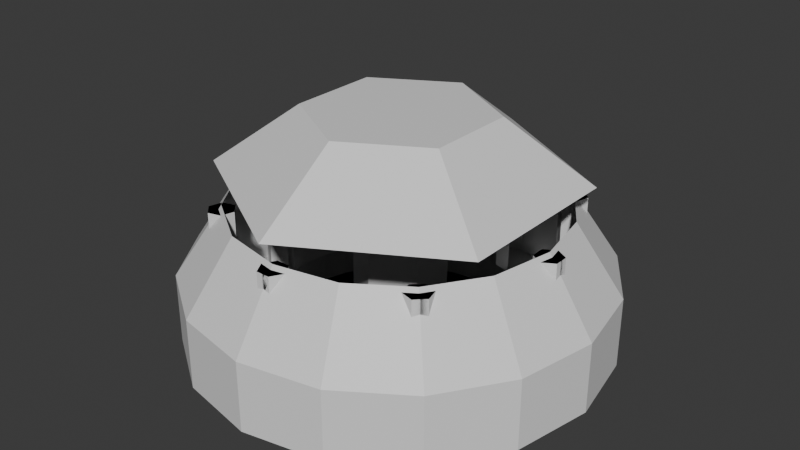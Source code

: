 # Source: CylinderLevel.blend  (saved by Blender 4.0.36; exported with 4.5.12 LTS)
import bpy
from mathutils import Matrix  # noqa: F401  (used for matrix-valued properties, if any)

bpy.ops.wm.read_factory_settings(use_empty=True)
scene = bpy.context.scene
scene.name = 'Scene'

# ---- collections
col_collection = bpy.data.collections.new('Collection'); scene.collection.children.link(col_collection)

# ---- materials (node trees are filled in below, after node groups)
mat_arena = bpy.data.materials.new('Arena')
mat_arena.use_transparent_shadow = False
mat_pillar = bpy.data.materials.new('Pillar')
mat_pillar.use_transparent_shadow = False

# ---- material node trees
mat_arena.use_nodes = True; mat_arena.node_tree.nodes.clear()
_N = mat_arena.node_tree.nodes; _L = mat_arena.node_tree.links
n0 = _N.new('ShaderNodeBsdfPrincipled'); n0.name = 'Principled BSDF'; n0.location = (10, 300)
n0.inputs[3].default_value = 1.45
n1 = _N.new('ShaderNodeOutputMaterial'); n1.name = 'Material Output'; n1.location = (300, 300)
_L.new(n0.outputs[0], n1.inputs[0])
n1.is_active_output = True
mat_pillar.use_nodes = True; mat_pillar.node_tree.nodes.clear()
_N = mat_pillar.node_tree.nodes; _L = mat_pillar.node_tree.links
n0 = _N.new('ShaderNodeBsdfPrincipled'); n0.name = 'Principled BSDF'; n0.location = (10, 300)
n0.inputs[3].default_value = 1.45
n1 = _N.new('ShaderNodeOutputMaterial'); n1.name = 'Material Output'; n1.location = (300, 300)
_L.new(n0.outputs[0], n1.inputs[0])
n1.is_active_output = True

# ---- world
world_world = bpy.data.worlds.new('World'); scene.world = world_world
world_world.use_nodes = True; world_world.node_tree.nodes.clear()
_N = world_world.node_tree.nodes; _L = world_world.node_tree.links
n0 = _N.new('ShaderNodeOutputWorld'); n0.name = 'World Output'; n0.location = (300, 300)
n1 = _N.new('ShaderNodeBackground'); n1.name = 'Background'; n1.location = (10, 300)
n1.inputs[0].default_value = (0.05088, 0.05088, 0.05088, 1.0)
_L.new(n1.outputs[0], n0.inputs[0])
n0.is_active_output = True
world_world.color = (0.05088, 0.05088, 0.05088)
world_world.use_sun_shadow = False
world_world.sun_shadow_jitter_overblur = 0.0

# ---- meshes
me_cylinder = bpy.data.meshes.new('Cylinder')
me_cylinder.from_pydata([(-9.234e-08, 16.03, -0.04167), (-9.234e-08, 16.03, 3.662), (3.128, 15.72, -0.04167), (3.128, 15.72, 3.662), (6.135, 14.81, -0.04167), (6.135, 14.81, 3.662), (8.907, 13.33, -0.04167), (8.907, 13.33, 3.662), (11.34, 11.34, -0.04167), (11.34, 11.34, 3.662), (13.33, 8.907, -0.04167), (13.33, 8.907, 3.662), (14.81, 6.135, -0.04167), (14.81, 6.135, 3.662), (15.72, 3.128, -0.04167), (15.72, 3.128, 3.662), (16.03, -2.567e-08, -0.04167), (16.03, -2.567e-08, 3.662), (15.72, -3.128, -0.04167), (15.72, -3.128, 3.662), (14.81, -6.135, -0.04167), (14.81, -6.135, 3.662), (13.33, -8.907, -0.04167), (13.33, -8.907, 3.662), (11.34, -11.34, -0.04167), (11.34, -11.34, 3.662), (8.907, -13.33, -0.04167), (8.907, -13.33, 3.662), (6.135, -14.81, -0.04167), (6.135, -14.81, 3.662), (3.128, -15.72, -0.04167), (3.128, -15.72, 3.662), (-9.234e-08, -16.03, -0.04167), (-9.234e-08, -16.03, 3.662), (-3.128, -15.72, -0.04167), (-3.128, -15.72, 3.662), (-6.135, -14.81, -0.04167), (-6.135, -14.81, 3.662), (-8.907, -13.33, -0.04167), (-8.907, -13.33, 3.662), (-11.34, -11.34, -0.04167), (-11.34, -11.34, 3.662), (-13.33, -8.907, -0.04167), (-13.33, -8.907, 3.662), (-14.81, -6.135, -0.04167), (-14.81, -6.135, 3.662), (-15.72, -3.128, -0.04167), (-15.72, -3.128, 3.662), (-16.03, -2.567e-08, -0.04167), (-16.03, -2.567e-08, 3.662), (-15.72, 3.128, -0.04167), (-15.72, 3.128, 3.662), (-14.81, 6.135, -0.04167), (-14.81, 6.135, 3.662), (-13.33, 8.907, -0.04167), (-13.33, 8.907, 3.662), (-11.34, 11.34, -0.04167), (-11.34, 11.34, 3.662), (-8.907, 13.33, -0.04167), (-8.907, 13.33, 3.662), (-6.135, 14.81, -0.04167), (-6.135, 14.81, 3.662), (-3.128, 15.72, -0.04167), (-3.128, 15.72, 3.662)], [], [(0, 2, 3, 1), (2, 4, 5, 3), (4, 6, 7, 5), (6, 8, 9, 7), (8, 10, 11, 9), (10, 12, 13, 11), (12, 14, 15, 13), (14, 16, 17, 15), (16, 18, 19, 17), (18, 20, 21, 19), (20, 22, 23, 21), (22, 24, 25, 23), (24, 26, 27, 25), (26, 28, 29, 27), (28, 30, 31, 29), (30, 32, 33, 31), (32, 34, 35, 33), (34, 36, 37, 35), (36, 38, 39, 37), (38, 40, 41, 39), (40, 42, 43, 41), (42, 44, 45, 43), (44, 46, 47, 45), (46, 48, 49, 47), (48, 50, 51, 49), (50, 52, 53, 51), (52, 54, 55, 53), (54, 56, 57, 55), (56, 58, 59, 57), (58, 60, 61, 59), (60, 62, 63, 61), (62, 0, 1, 63), (0, 62, 60, 58, 56, 54, 52, 50, 48, 46, 44, 42, 40, 38, 36, 34, 32, 30, 28, 26, 24, 22, 20, 18, 16, 14, 12, 10, 8, 6, 4, 2)])
_uv = me_cylinder.uv_layers.new(name='UVMap')
_uv.uv.foreach_set('vector', [1.0, 0.5, 0.9688, 0.5, 0.9688, 1.0, 1.0, 1.0, 0.9688, 0.5, 0.9375, 0.5, 0.9375, 1.0, 0.9688, 1.0, 0.9375, 0.5, 0.9062, 0.5, 0.9062, 1.0, 0.9375, 1.0, 0.9062, 0.5, 0.875, 0.5, 0.875, 1.0, 0.9062, 1.0, 0.875, 0.5, 0.8438, 0.5, 0.8438, 1.0, 0.875, 1.0, 0.8438, 0.5, 0.8125, 0.5, 0.8125, 1.0, 0.8438, 1.0, 0.8125, 0.5, 0.7812, 0.5, 0.7812, 1.0, 0.8125, 1.0, 0.7812, 0.5, 0.75, 0.5, 0.75, 1.0, 0.7812, 1.0, 0.75, 0.5, 0.7188, 0.5, 0.7188, 1.0, 0.75, 1.0, 0.7188, 0.5, 0.6875, 0.5, 0.6875, 1.0, 0.7188, 1.0, 0.6875, 0.5, 0.6562, 0.5, 0.6562, 1.0, 0.6875, 1.0, 0.6562, 0.5, 0.625, 0.5, 0.625, 1.0, 0.6562, 1.0, 0.625, 0.5, 0.5938, 0.5, 0.5938, 1.0, 0.625, 1.0, 0.5938, 0.5, 0.5625, 0.5, 0.5625, 1.0, 0.5938, 1.0, 0.5625, 0.5, 0.5312, 0.5, 0.5312, 1.0, 0.5625, 1.0, 0.5312, 0.5, 0.5, 0.5, 0.5, 1.0, 0.5312, 1.0, 0.5, 0.5, 0.4688, 0.5, 0.4688, 1.0, 0.5, 1.0, 0.4688, 0.5, 0.4375, 0.5, 0.4375, 1.0, 0.4688, 1.0, 0.4375, 0.5, 0.4062, 0.5, 0.4062, 1.0, 0.4375, 1.0, 0.4062, 0.5, 0.375, 0.5, 0.375, 1.0, 0.4062, 1.0, 0.375, 0.5, 0.3438, 0.5, 0.3438, 1.0, 0.375, 1.0, 0.3438, 0.5, 0.3125, 0.5, 0.3125, 1.0, 0.3438, 1.0, 0.3125, 0.5, 0.2812, 0.5, 0.2812, 1.0, 0.3125, 1.0, 0.2812, 0.5, 0.25, 0.5, 0.25, 1.0, 0.2812, 1.0, 0.25, 0.5, 0.2188, 0.5, 0.2188, 1.0, 0.25, 1.0, 0.2188, 0.5, 0.1875, 0.5, 0.1875, 1.0, 0.2188, 1.0, 0.1875, 0.5, 0.1562, 0.5, 0.1562, 1.0, 0.1875, 1.0, 0.1562, 0.5, 0.125, 0.5, 0.125, 1.0, 0.1562, 1.0, 0.125, 0.5, 0.09375, 0.5, 0.09375, 1.0, 0.125, 1.0, 0.09375, 0.5, 0.0625, 0.5, 0.0625, 1.0, 0.09375, 1.0, 0.0625, 0.5, 0.03125, 0.5, 0.03125, 1.0, 0.0625, 1.0, 0.03125, 0.5, 0.0, 0.5, 0.0, 1.0, 0.03125, 1.0, 0.75, 0.49, 0.7032, 0.4854, 0.6582, 0.4717, 0.6167, 0.4496, 0.5803, 0.4197, 0.5504, 0.3833, 0.5283, 0.3418, 0.5146, 0.2968, 0.51, 0.25, 0.5146, 0.2032, 0.5283, 0.1582, 0.5504, 0.1167, 0.5803, 0.08029, 0.6167, 0.05045, 0.6582, 0.02827, 0.7032, 0.01461, 0.75, 0.01, 0.7968, 0.01461, 0.8418, 0.02827, 0.8833, 0.05045, 0.9197, 0.08029, 0.9496, 0.1167, 0.9717, 0.1582, 0.9854, 0.2032, 0.99, 0.25, 0.9854, 0.2968, 0.9717, 0.3418, 0.9496, 0.3833, 0.9197, 0.4197, 0.8833, 0.4496, 0.8418, 0.4717, 0.7968, 0.4854])
me_cylinder.materials.append(mat_arena)
me_cylinder.update()
me_cylinder_004 = bpy.data.meshes.new('Cylinder.004')
me_cylinder_004.from_pydata([(0.0, 26.83, -0.04167), (2.682e-08, 20.79, 18.11), (10.27, 24.79, -0.04167), (7.957, 19.21, 18.11), (18.97, 18.97, -0.04167), (14.7, 14.7, 18.11), (24.79, 10.27, -0.04167), (19.21, 7.957, 18.11), (26.83, 0.0, -0.04167), (20.79, 0.0, 18.11), (24.79, -10.27, -0.04167), (19.21, -7.957, 18.11), (18.97, -18.97, -0.04167), (14.7, -14.7, 18.11), (10.27, -24.79, -0.04167), (7.957, -19.21, 18.11), (0.0, -26.83, -0.04167), (2.682e-08, -20.79, 18.11), (-10.27, -24.79, -0.04167), (-7.957, -19.21, 18.11), (-18.97, -18.97, -0.04167), (-14.7, -14.7, 18.11), (-24.79, -10.27, -0.04167), (-19.21, -7.957, 18.11), (-26.83, 0.0, -0.04167), (-20.79, 0.0, 18.11), (-24.79, 10.27, -0.04167), (-19.21, 7.957, 18.11), (-18.97, 18.97, -0.04167), (-14.7, 14.7, 18.11), (-10.27, 24.79, -0.04167), (-7.957, 19.21, 18.11), (0.0, 26.83, 9.036), (10.27, 24.79, 9.036), (18.97, 18.97, 9.036), (24.79, 10.27, 9.036), (26.83, 0.0, 9.036), (24.79, -10.27, 9.036), (18.97, -18.97, 9.036), (10.27, -24.79, 9.036), (0.0, -26.83, 9.036), (-10.27, -24.79, 9.036), (-18.97, -18.97, 9.036), (-24.79, -10.27, 9.036), (-26.83, 0.0, 9.036), (-24.79, 10.27, 9.036), (-18.97, 18.97, 9.036), (-10.27, 24.79, 9.036)], [], [(32, 33, 3, 1), (33, 34, 5, 3), (34, 35, 7, 5), (35, 36, 9, 7), (36, 37, 11, 9), (37, 38, 13, 11), (38, 39, 15, 13), (39, 40, 17, 15), (40, 41, 19, 17), (41, 42, 21, 19), (42, 43, 23, 21), (43, 44, 25, 23), (44, 45, 27, 25), (45, 46, 29, 27), (46, 47, 31, 29), (47, 32, 1, 31), (0, 30, 28, 26, 24, 22, 20, 18, 16, 14, 12, 10, 8, 6, 4, 2), (30, 0, 32, 47), (28, 30, 47, 46), (26, 28, 46, 45), (24, 26, 45, 44), (22, 24, 44, 43), (20, 22, 43, 42), (18, 20, 42, 41), (16, 18, 41, 40), (14, 16, 40, 39), (12, 14, 39, 38), (10, 12, 38, 37), (8, 10, 37, 36), (6, 8, 36, 35), (4, 6, 35, 34), (2, 4, 34, 33), (0, 2, 33, 32)])
_uv = me_cylinder_004.uv_layers.new(name='UVMap')
_uv.uv.foreach_set('vector', [1.0, 0.75, 0.9375, 0.75, 0.9375, 1.0, 1.0, 1.0, 0.9375, 0.75, 0.875, 0.75, 0.875, 1.0, 0.9375, 1.0, 0.875, 0.75, 0.8125, 0.75, 0.8125, 1.0, 0.875, 1.0, 0.8125, 0.75, 0.75, 0.75, 0.75, 1.0, 0.8125, 1.0, 0.75, 0.75, 0.6875, 0.75, 0.6875, 1.0, 0.75, 1.0, 0.6875, 0.75, 0.625, 0.75, 0.625, 1.0, 0.6875, 1.0, 0.625, 0.75, 0.5625, 0.75, 0.5625, 1.0, 0.625, 1.0, 0.5625, 0.75, 0.5, 0.75, 0.5, 1.0, 0.5625, 1.0, 0.5, 0.75, 0.4375, 0.75, 0.4375, 1.0, 0.5, 1.0, 0.4375, 0.75, 0.375, 0.75, 0.375, 1.0, 0.4375, 1.0, 0.375, 0.75, 0.3125, 0.75, 0.3125, 1.0, 0.375, 1.0, 0.3125, 0.75, 0.25, 0.75, 0.25, 1.0, 0.3125, 1.0, 0.25, 0.75, 0.1875, 0.75, 0.1875, 1.0, 0.25, 1.0, 0.1875, 0.75, 0.125, 0.75, 0.125, 1.0, 0.1875, 1.0, 0.125, 0.75, 0.0625, 0.75, 0.0625, 1.0, 0.125, 1.0, 0.0625, 0.75, 0.0, 0.75, 0.0, 1.0, 0.0625, 1.0, 0.75, 0.49, 0.6582, 0.4717, 0.5803, 0.4197, 0.5283, 0.3418, 0.51, 0.25, 0.5283, 0.1582, 0.5803, 0.08029, 0.6582, 0.02827, 0.75, 0.01, 0.8418, 0.02827, 0.9197, 0.08029, 0.9717, 0.1582, 0.99, 0.25, 0.9717, 0.3418, 0.9197, 0.4197, 0.8418, 0.4717, 0.0625, 0.5, 0.0, 0.5, 0.0, 0.75, 0.0625, 0.75, 0.125, 0.5, 0.0625, 0.5, 0.0625, 0.75, 0.125, 0.75, 0.1875, 0.5, 0.125, 0.5, 0.125, 0.75, 0.1875, 0.75, 0.25, 0.5, 0.1875, 0.5, 0.1875, 0.75, 0.25, 0.75, 0.3125, 0.5, 0.25, 0.5, 0.25, 0.75, 0.3125, 0.75, 0.375, 0.5, 0.3125, 0.5, 0.3125, 0.75, 0.375, 0.75, 0.4375, 0.5, 0.375, 0.5, 0.375, 0.75, 0.4375, 0.75, 0.5, 0.5, 0.4375, 0.5, 0.4375, 0.75, 0.5, 0.75, 0.5625, 0.5, 0.5, 0.5, 0.5, 0.75, 0.5625, 0.75, 0.625, 0.5, 0.5625, 0.5, 0.5625, 0.75, 0.625, 0.75, 0.6875, 0.5, 0.625, 0.5, 0.625, 0.75, 0.6875, 0.75, 0.75, 0.5, 0.6875, 0.5, 0.6875, 0.75, 0.75, 0.75, 0.8125, 0.5, 0.75, 0.5, 0.75, 0.75, 0.8125, 0.75, 0.875, 0.5, 0.8125, 0.5, 0.8125, 0.75, 0.875, 0.75, 0.9375, 0.5, 0.875, 0.5, 0.875, 0.75, 0.9375, 0.75, 1.0, 0.5, 0.9375, 0.5, 0.9375, 0.75, 1.0, 0.75])
me_cylinder_004.materials.append(mat_arena)
me_cylinder_004.update()
me_cylinder_005 = bpy.data.meshes.new('Cylinder.005')
me_cylinder_005.from_pydata([(-1.185e-08, 5.774, -0.0267), (-2.404e-08, 11.72, 29.1), (5.0, 2.887, -0.0267), (10.15, 5.859, 29.1), (5.0, -2.887, -0.0267), (10.15, -5.859, 29.1), (-1.185e-08, -5.774, -0.0267), (-2.404e-08, -11.72, 29.1), (-5.0, -2.887, -0.0267), (-10.15, -5.859, 29.1), (-5.0, 2.887, -0.0267), (-10.15, 5.859, 29.1), (-1.185e-08, 5.774, 25.67), (5.0, 2.887, 25.67), (5.0, -2.887, 25.67), (-1.185e-08, -5.774, 25.67), (-5.0, -2.887, 25.67), (-5.0, 2.887, 25.67), (10.15, 5.859, 29.1), (-2.404e-08, 11.72, 29.1), (10.15, -5.859, 29.1), (-2.404e-08, -11.72, 29.1), (-10.15, -5.859, 29.1), (-10.15, 5.859, 29.1), (19.54, 11.28, 21.23), (-4.63e-08, 22.56, 21.23), (19.54, -11.28, 21.23), (-4.63e-08, -22.56, 21.23), (-19.54, -11.28, 21.23), (-19.54, 11.28, 21.23), (19.54, 11.28, 21.23), (-4.63e-08, 22.56, 21.23), (19.54, -11.28, 21.23), (-4.63e-08, -22.56, 21.23), (-19.54, -11.28, 21.23), (-19.54, 11.28, 21.23)], [], [(12, 1, 3, 13), (13, 3, 5, 14), (14, 5, 7, 15), (15, 7, 9, 16), (16, 9, 11, 17), (17, 11, 1, 12), (10, 17, 12, 0), (8, 16, 17, 10), (6, 15, 16, 8), (4, 14, 15, 6), (2, 13, 14, 4), (0, 12, 13, 2), (18, 19, 23, 22, 21, 20), (19, 18, 30, 31), (27, 26, 32, 33), (25, 29, 35, 31), (28, 27, 33, 34), (26, 24, 30, 32), (29, 28, 34, 35), (24, 25, 31, 30), (11, 9, 28, 29), (18, 20, 32, 30), (9, 7, 27, 28), (23, 19, 31, 35), (7, 5, 26, 27)])
_uv = me_cylinder_005.uv_layers.new(name='UVMap')
_uv.uv.foreach_set('vector', [1.0, 0.9723, 1.0, 1.0, 0.8333, 1.0, 0.8333, 0.9723, 0.8333, 0.9723, 0.8333, 1.0, 0.6667, 1.0, 0.6667, 0.9723, 0.6667, 0.9723, 0.6667, 1.0, 0.5, 1.0, 0.5, 0.9723, 0.5, 0.9723, 0.5, 1.0, 0.3333, 1.0, 0.3333, 0.9723, 0.3333, 0.9723, 0.3333, 1.0, 0.1667, 1.0, 0.1667, 0.9723, 0.1667, 0.9723, 0.1667, 1.0, -8.941e-08, 1.0, -8.941e-08, 0.9723, 0.1667, 0.5, 0.1667, 0.9723, -8.941e-08, 0.9723, -8.941e-08, 0.5, 0.3333, 0.5, 0.3333, 0.9723, 0.1667, 0.9723, 0.1667, 0.5, 0.5, 0.5, 0.5, 0.9723, 0.3333, 0.9723, 0.3333, 0.5, 0.6667, 0.5, 0.6667, 0.9723, 0.5, 0.9723, 0.5, 0.5, 0.8333, 0.5, 0.8333, 0.9723, 0.6667, 0.9723, 0.6667, 0.5, 1.0, 0.5, 1.0, 0.9723, 0.8333, 0.9723, 0.8333, 0.5, 0.4578, 0.37, 0.25, 0.49, 0.04215, 0.37, 0.04215, 0.13, 0.25, 0.01, 0.4578, 0.13, 0.25, 0.49, 0.4578, 0.37, 0.4578, 0.37, 0.25, 0.49, 0.5, 1.0, 0.6667, 1.0, 0.6667, 1.0, 0.5, 1.0, -8.941e-08, 1.0, 0.1667, 1.0, 0.1667, 1.0, -8.941e-08, 1.0, 0.3333, 1.0, 0.5, 1.0, 0.5, 1.0, 0.3333, 1.0, 0.6667, 1.0, 0.8333, 1.0, 0.8333, 1.0, 0.6667, 1.0, 0.1667, 1.0, 0.3333, 1.0, 0.3333, 1.0, 0.1667, 1.0, 0.8333, 1.0, 1.0, 1.0, 1.0, 1.0, 0.8333, 1.0, 0.1667, 1.0, 0.3333, 1.0, 0.3333, 1.0, 0.1667, 1.0, 0.4578, 0.37, 0.4578, 0.13, 0.4578, 0.13, 0.4578, 0.37, 0.3333, 1.0, 0.5, 1.0, 0.5, 1.0, 0.3333, 1.0, 0.04215, 0.37, 0.25, 0.49, 0.25, 0.49, 0.04215, 0.37, 0.5, 1.0, 0.6667, 1.0, 0.6667, 1.0, 0.5, 1.0])
me_cylinder_005.materials.append(mat_pillar)
me_cylinder_005.update()
me_cylinder_006 = bpy.data.meshes.new('Cylinder.006')
me_cylinder_006.from_pydata([(20.79, 1.761, -0.0267), (20.79, 1.761, 17.58), (22.32, 0.8806, -0.0267), (22.32, 0.8806, 17.58), (22.32, -0.8806, -0.0267), (22.32, -0.8806, 17.58), (20.79, -1.761, -0.0267), (20.79, -1.761, 17.58), (19.27, -0.8806, -0.0267), (19.27, -0.8806, 17.58), (19.27, 0.8806, -0.0267), (19.27, 0.8806, 17.58)], [], [(0, 1, 3, 2), (2, 3, 5, 4), (4, 5, 7, 6), (6, 7, 9, 8), (3, 1, 11, 9, 7, 5), (8, 9, 11, 10), (10, 11, 1, 0)])
_uv = me_cylinder_006.uv_layers.new(name='UVMap')
_uv.uv.foreach_set('vector', [1.0, 0.5, 1.0, 1.0, 0.8333, 1.0, 0.8333, 0.5, 0.8333, 0.5, 0.8333, 1.0, 0.6667, 1.0, 0.6667, 0.5, 0.6667, 0.5, 0.6667, 1.0, 0.5, 1.0, 0.5, 0.5, 0.5, 0.5, 0.5, 1.0, 0.3333, 1.0, 0.3333, 0.5, 0.4578, 0.37, 0.25, 0.49, 0.04215, 0.37, 0.04215, 0.13, 0.25, 0.01, 0.4578, 0.13, 0.3333, 0.5, 0.3333, 1.0, 0.1667, 1.0, 0.1667, 0.5, 0.1667, 0.5, 0.1667, 1.0, -8.941e-08, 1.0, -8.941e-08, 0.5])
me_cylinder_006.materials.append(mat_pillar)
me_cylinder_006.update()

# ---- objects
ob_cylinder = bpy.data.objects.new('Cylinder', me_cylinder)
ob_arena = bpy.data.objects.new('Arena', me_cylinder_004)
ob_center_pillar = bpy.data.objects.new('Center Pillar', me_cylinder_005)
ob_pillar = bpy.data.objects.new('Pillar', me_cylinder_006)
ob_center = bpy.data.objects.new('Center', None)

# ---- transforms, parenting, visibility, modifiers, constraints
ob_cylinder.location = (0.0, 0.0, 0.0)
ob_arena.location = (0.0, 0.0, 0.0)
ob_center_pillar.location = (0.0, 0.0, 0.0)
ob_pillar.location = (0.0, 0.0, 0.0)
_m = ob_pillar.modifiers.new('Array', 'ARRAY')
_m.count = 16
_m.use_relative_offset = False
_m.use_object_offset = True
_m.offset_object = ob_center
ob_center.location = (0.0, 0.0, 0.0)
ob_center.rotation_euler = (0.0, -0.0, 0.7854)

# ---- collection membership
col_collection.objects.link(ob_cylinder)
col_collection.objects.link(ob_arena)
col_collection.objects.link(ob_center_pillar)
col_collection.objects.link(ob_pillar)
col_collection.objects.link(ob_center)

# ---- scene / render settings (as saved in the file)
scene.frame_start = 1; scene.frame_end = 250; scene.frame_set(1)
scene.render.engine = 'BLENDER_EEVEE_NEXT'
scene.cycles.sampling_pattern = 'TABULATED_SOBOL'
bpy.context.view_layer.update()

# ---- added for rendering (the .blend has no active camera and no usable light): camera, sun
cam_auto = bpy.data.cameras.new('AutoCamera')
cam_auto.lens = 50.0
cam_auto.sensor_width = 36.0
cam_auto.clip_end = 1319.89
ob_auto_camera = bpy.data.objects.new('AutoCamera', cam_auto)
scene.collection.objects.link(ob_auto_camera)
ob_auto_camera.location = (75.2075, -90.249, 74.6973)
ob_auto_camera.rotation_euler = (1.09748, -7.21219e-08, 0.694738)
scene.camera = ob_auto_camera
light_auto_sun = bpy.data.lights.new('AutoSun', 'SUN')
light_auto_sun.energy = 3.0
light_auto_sun.angle = 0.0523599
ob_auto_sun = bpy.data.objects.new('AutoSun', light_auto_sun)
scene.collection.objects.link(ob_auto_sun)
ob_auto_sun.rotation_euler = (0.872665, 0.174533, 0.523599)
bpy.context.view_layer.update()
